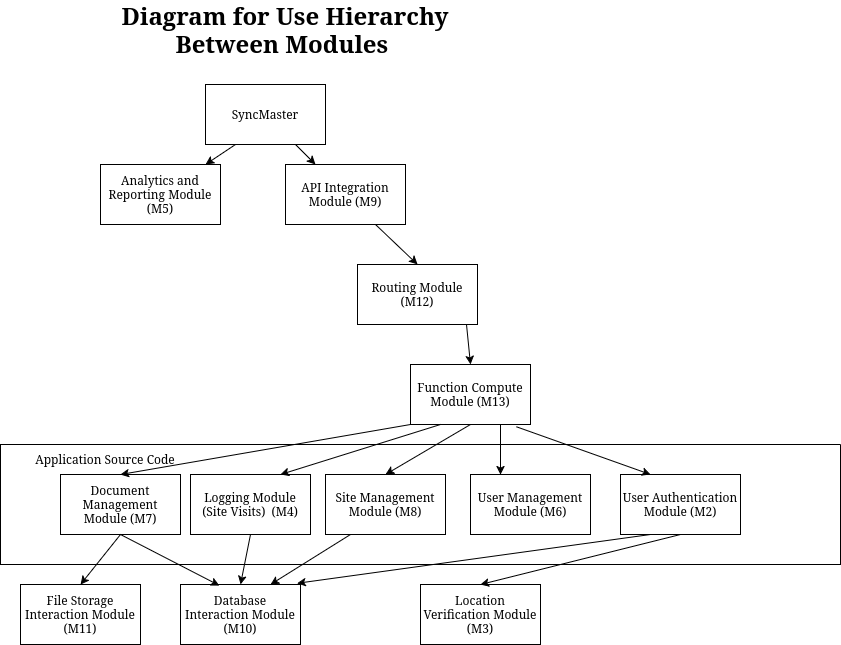

The diagram above was exported from draw.io. Its source (the exported page's mxGraphModel, read from the mxfile embedded in the PNG):
<mxGraphModel dx="1404" dy="1827" grid="1" gridSize="10" guides="1" tooltips="1" connect="1" arrows="1" fold="1" page="1" pageScale="1" pageWidth="850" pageHeight="1100" math="0" shadow="0">
  <root>
    <mxCell id="0" />
    <mxCell id="1" parent="0" />
    <mxCell id="ext975-CNdctxDciAUhN-6" value="&lt;b&gt;&lt;font style=&quot;font-size: 24px;&quot;&gt;Diagram for Use Hierarchy Between Modules&amp;nbsp;&lt;/font&gt;&lt;/b&gt;" style="text;html=1;align=center;verticalAlign=middle;whiteSpace=wrap;rounded=0;" parent="1" vertex="1">
      <mxGeometry x="90" y="-30" width="390" height="30" as="geometry" />
    </mxCell>
    <mxCell id="ext975-CNdctxDciAUhN-8" value="User Management Module (M6)" style="rounded=0;whiteSpace=wrap;html=1;" parent="1" vertex="1">
      <mxGeometry x="470" y="430" width="120" height="60" as="geometry" />
    </mxCell>
    <mxCell id="ext975-CNdctxDciAUhN-9" value="Location Verification Module (M3)" style="rounded=0;whiteSpace=wrap;html=1;" parent="1" vertex="1">
      <mxGeometry x="420" y="540" width="120" height="60" as="geometry" />
    </mxCell>
    <mxCell id="ext975-CNdctxDciAUhN-11" value="Site Management Module (M8)" style="rounded=0;whiteSpace=wrap;html=1;" parent="1" vertex="1">
      <mxGeometry x="325" y="430" width="120" height="60" as="geometry" />
    </mxCell>
    <mxCell id="ext975-CNdctxDciAUhN-12" value="Database Interaction Module (M10)" style="rounded=0;whiteSpace=wrap;html=1;" parent="1" vertex="1">
      <mxGeometry x="180" y="540" width="120" height="60" as="geometry" />
    </mxCell>
    <mxCell id="ext975-CNdctxDciAUhN-13" value="Logging Module (Site Visits)&amp;nbsp; (M4)" style="rounded=0;whiteSpace=wrap;html=1;" parent="1" vertex="1">
      <mxGeometry x="190" y="430" width="120" height="60" as="geometry" />
    </mxCell>
    <mxCell id="ext975-CNdctxDciAUhN-14" value="" style="endArrow=classic;html=1;rounded=0;exitX=0.5;exitY=1;exitDx=0;exitDy=0;entryX=0.5;entryY=0;entryDx=0;entryDy=0;" parent="1" source="ext975-CNdctxDciAUhN-17" target="ext975-CNdctxDciAUhN-9" edge="1">
      <mxGeometry width="50" height="50" relative="1" as="geometry">
        <mxPoint x="500" y="500" as="sourcePoint" />
        <mxPoint x="500" y="540" as="targetPoint" />
      </mxGeometry>
    </mxCell>
    <mxCell id="ext975-CNdctxDciAUhN-15" value="Document Management Module (M7)" style="rounded=0;whiteSpace=wrap;html=1;" parent="1" vertex="1">
      <mxGeometry x="60" y="430" width="120" height="60" as="geometry" />
    </mxCell>
    <mxCell id="ext975-CNdctxDciAUhN-16" value="File Storage Interaction Module (M11)" style="rounded=0;whiteSpace=wrap;html=1;" parent="1" vertex="1">
      <mxGeometry x="20" y="540" width="120" height="60" as="geometry" />
    </mxCell>
    <mxCell id="ext975-CNdctxDciAUhN-17" value="User Authentication Module (M2)" style="rounded=0;whiteSpace=wrap;html=1;" parent="1" vertex="1">
      <mxGeometry x="620" y="430" width="120" height="60" as="geometry" />
    </mxCell>
    <mxCell id="ext975-CNdctxDciAUhN-18" value="" style="group" parent="1" connectable="0" vertex="1">
      <mxGeometry x="360" y="70" width="165" height="260" as="geometry" />
    </mxCell>
    <mxCell id="ext975-CNdctxDciAUhN-21" value="API Integration Module (M9)" style="rounded=0;whiteSpace=wrap;html=1;" parent="ext975-CNdctxDciAUhN-18" vertex="1">
      <mxGeometry x="-75" y="50" width="120" height="60" as="geometry" />
    </mxCell>
    <mxCell id="ext975-CNdctxDciAUhN-20" value="" style="group" parent="ext975-CNdctxDciAUhN-18" connectable="0" vertex="1">
      <mxGeometry x="45" y="40" width="120" height="170" as="geometry" />
    </mxCell>
    <mxCell id="ext975-CNdctxDciAUhN-25" value="" style="endArrow=classic;html=1;rounded=0;entryX=0.5;entryY=0;entryDx=0;entryDy=0;" parent="ext975-CNdctxDciAUhN-20" target="ext975-CNdctxDciAUhN-19" edge="1">
      <mxGeometry width="50" height="50" relative="1" as="geometry">
        <mxPoint x="60" y="160" as="sourcePoint" />
        <mxPoint x="110" y="110" as="targetPoint" />
      </mxGeometry>
    </mxCell>
    <mxCell id="ext975-CNdctxDciAUhN-22" value="Routing Module (M12)" style="rounded=0;whiteSpace=wrap;html=1;" parent="ext975-CNdctxDciAUhN-20" vertex="1">
      <mxGeometry x="-48" y="110" width="120" height="60" as="geometry" />
    </mxCell>
    <mxCell id="ext975-CNdctxDciAUhN-23" value="" style="endArrow=classic;html=1;rounded=0;entryX=0.5;entryY=0;entryDx=0;entryDy=0;exitX=0.75;exitY=1;exitDx=0;exitDy=0;" parent="ext975-CNdctxDciAUhN-18" source="ext975-CNdctxDciAUhN-21" target="ext975-CNdctxDciAUhN-22" edge="1">
      <mxGeometry width="50" height="50" relative="1" as="geometry">
        <mxPoint x="17" y="120" as="sourcePoint" />
        <mxPoint x="302" y="20" as="targetPoint" />
      </mxGeometry>
    </mxCell>
    <mxCell id="ext975-CNdctxDciAUhN-26" value="" style="endArrow=classic;html=1;rounded=0;exitX=0.25;exitY=1;exitDx=0;exitDy=0;" parent="1" source="ext975-CNdctxDciAUhN-40" target="ext975-CNdctxDciAUhN-7" edge="1">
      <mxGeometry width="50" height="50" relative="1" as="geometry">
        <mxPoint x="-50" y="580" as="sourcePoint" />
        <mxPoint x="145" y="660" as="targetPoint" />
      </mxGeometry>
    </mxCell>
    <mxCell id="ext975-CNdctxDciAUhN-31" value="" style="endArrow=classic;html=1;rounded=0;entryX=0.323;entryY=0.016;entryDx=0;entryDy=0;exitX=0.5;exitY=1;exitDx=0;exitDy=0;entryPerimeter=0;" parent="1" source="ext975-CNdctxDciAUhN-15" target="ext975-CNdctxDciAUhN-12" edge="1">
      <mxGeometry width="50" height="50" relative="1" as="geometry">
        <mxPoint x="-65" y="680" as="sourcePoint" />
        <mxPoint x="-15" y="630" as="targetPoint" />
      </mxGeometry>
    </mxCell>
    <mxCell id="ext975-CNdctxDciAUhN-33" value="" style="endArrow=classic;html=1;rounded=0;entryX=0.5;entryY=0;entryDx=0;entryDy=0;exitX=0;exitY=1;exitDx=0;exitDy=0;" parent="1" source="ext975-CNdctxDciAUhN-19" target="ext975-CNdctxDciAUhN-15" edge="1">
      <mxGeometry width="50" height="50" relative="1" as="geometry">
        <mxPoint x="-215" y="555" as="sourcePoint" />
        <mxPoint x="-165" y="505" as="targetPoint" />
      </mxGeometry>
    </mxCell>
    <mxCell id="ext975-CNdctxDciAUhN-35" value="" style="endArrow=classic;html=1;rounded=0;entryX=0.25;entryY=0;entryDx=0;entryDy=0;exitX=0.883;exitY=1.038;exitDx=0;exitDy=0;exitPerimeter=0;" parent="1" source="ext975-CNdctxDciAUhN-19" target="ext975-CNdctxDciAUhN-17" edge="1">
      <mxGeometry width="50" height="50" relative="1" as="geometry">
        <mxPoint x="395" y="890" as="sourcePoint" />
        <mxPoint x="95" y="640" as="targetPoint" />
        <Array as="points" />
      </mxGeometry>
    </mxCell>
    <mxCell id="ext975-CNdctxDciAUhN-36" value="" style="endArrow=classic;html=1;rounded=0;entryX=0.5;entryY=0;entryDx=0;entryDy=0;exitX=0.5;exitY=1;exitDx=0;exitDy=0;" parent="1" source="ext975-CNdctxDciAUhN-19" target="ext975-CNdctxDciAUhN-11" edge="1">
      <mxGeometry width="50" height="50" relative="1" as="geometry">
        <mxPoint x="425" y="860" as="sourcePoint" />
        <mxPoint x="95" y="700" as="targetPoint" />
      </mxGeometry>
    </mxCell>
    <mxCell id="ext975-CNdctxDciAUhN-37" value="" style="endArrow=classic;html=1;rounded=0;entryX=0.25;entryY=0;entryDx=0;entryDy=0;exitX=0.75;exitY=1;exitDx=0;exitDy=0;" parent="1" source="ext975-CNdctxDciAUhN-19" target="ext975-CNdctxDciAUhN-8" edge="1">
      <mxGeometry width="50" height="50" relative="1" as="geometry">
        <mxPoint x="400" y="840" as="sourcePoint" />
        <mxPoint x="362.0799999999999" y="848.0700000000002" as="targetPoint" />
      </mxGeometry>
    </mxCell>
    <mxCell id="ext975-CNdctxDciAUhN-40" value="SyncMaster" style="rounded=0;whiteSpace=wrap;html=1;" parent="1" vertex="1">
      <mxGeometry x="205" y="40" width="120" height="60" as="geometry" />
    </mxCell>
    <mxCell id="ext975-CNdctxDciAUhN-19" value="Function Compute Module (M13)" style="rounded=0;whiteSpace=wrap;html=1;" parent="1" vertex="1">
      <mxGeometry x="410" y="320" width="120" height="60" as="geometry" />
    </mxCell>
    <mxCell id="ext975-CNdctxDciAUhN-43" value="" style="endArrow=classic;html=1;rounded=0;exitX=0.75;exitY=1;exitDx=0;exitDy=0;entryX=0.25;entryY=0;entryDx=0;entryDy=0;" parent="1" source="ext975-CNdctxDciAUhN-40" target="ext975-CNdctxDciAUhN-21" edge="1">
      <mxGeometry width="50" height="50" relative="1" as="geometry">
        <mxPoint x="495" y="230" as="sourcePoint" />
        <mxPoint x="450" y="240" as="targetPoint" />
      </mxGeometry>
    </mxCell>
    <mxCell id="ext975-CNdctxDciAUhN-46" value="" style="endArrow=classic;html=1;rounded=0;entryX=0.75;entryY=0;entryDx=0;entryDy=0;exitX=0.25;exitY=1;exitDx=0;exitDy=0;" parent="1" source="ext975-CNdctxDciAUhN-19" target="ext975-CNdctxDciAUhN-13" edge="1">
      <mxGeometry width="50" height="50" relative="1" as="geometry">
        <mxPoint x="410" y="400" as="sourcePoint" />
        <mxPoint x="452" y="440" as="targetPoint" />
      </mxGeometry>
    </mxCell>
    <mxCell id="ext975-CNdctxDciAUhN-50" value="" style="endArrow=classic;html=1;rounded=0;exitX=0.25;exitY=1;exitDx=0;exitDy=0;entryX=0.971;entryY=-0.02;entryDx=0;entryDy=0;entryPerimeter=0;" parent="1" source="ext975-CNdctxDciAUhN-17" target="ext975-CNdctxDciAUhN-12" edge="1">
      <mxGeometry width="50" height="50" relative="1" as="geometry">
        <mxPoint x="630" y="500" as="sourcePoint" />
        <mxPoint x="330" y="550" as="targetPoint" />
      </mxGeometry>
    </mxCell>
    <mxCell id="ext975-CNdctxDciAUhN-52" value="" style="endArrow=classic;html=1;rounded=0;entryX=0.75;entryY=0;entryDx=0;entryDy=0;exitX=0.25;exitY=1;exitDx=0;exitDy=0;" parent="1" target="ext975-CNdctxDciAUhN-12" edge="1">
      <mxGeometry width="50" height="50" relative="1" as="geometry">
        <mxPoint x="350" y="490" as="sourcePoint" />
        <mxPoint x="190" y="540" as="targetPoint" />
      </mxGeometry>
    </mxCell>
    <mxCell id="ext975-CNdctxDciAUhN-53" value="" style="endArrow=classic;html=1;rounded=0;entryX=0.5;entryY=0;entryDx=0;entryDy=0;exitX=0.5;exitY=1;exitDx=0;exitDy=0;" parent="1" source="ext975-CNdctxDciAUhN-13" target="ext975-CNdctxDciAUhN-12" edge="1">
      <mxGeometry width="50" height="50" relative="1" as="geometry">
        <mxPoint x="120" y="500" as="sourcePoint" />
        <mxPoint x="229" y="551" as="targetPoint" />
      </mxGeometry>
    </mxCell>
    <mxCell id="ext975-CNdctxDciAUhN-60" value="" style="swimlane;startSize=0;" parent="1" vertex="1">
      <mxGeometry y="400" width="840" height="120" as="geometry">
        <mxRectangle x="-340" y="400" width="50" height="40" as="alternateBounds" />
      </mxGeometry>
    </mxCell>
    <mxCell id="ext975-CNdctxDciAUhN-61" value="Application Source Code" style="text;html=1;align=center;verticalAlign=middle;whiteSpace=wrap;rounded=0;" parent="ext975-CNdctxDciAUhN-60" vertex="1">
      <mxGeometry x="20" width="170" height="30" as="geometry" />
    </mxCell>
    <mxCell id="ext975-CNdctxDciAUhN-7" value="Analytics and Reporting Module (M5)" style="rounded=0;whiteSpace=wrap;html=1;" parent="1" vertex="1">
      <mxGeometry x="100" y="120" width="120" height="60" as="geometry" />
    </mxCell>
    <mxCell id="wU34Ohr4Xs2DxphqJzQU-1" value="" style="endArrow=classic;html=1;rounded=0;entryX=0.5;entryY=0;entryDx=0;entryDy=0;exitX=0.5;exitY=1;exitDx=0;exitDy=0;" edge="1" parent="1" source="ext975-CNdctxDciAUhN-15" target="ext975-CNdctxDciAUhN-16">
      <mxGeometry width="50" height="50" relative="1" as="geometry">
        <mxPoint x="130" y="500" as="sourcePoint" />
        <mxPoint x="229" y="551" as="targetPoint" />
      </mxGeometry>
    </mxCell>
  </root>
</mxGraphModel>